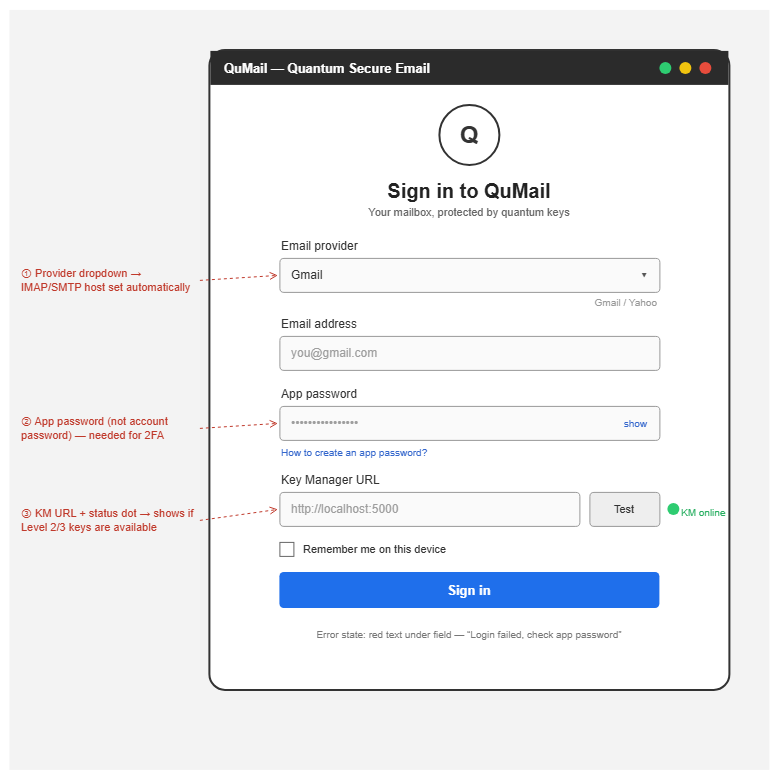

The diagram above was exported from draw.io. Its source (the exported page's mxGraphModel, read from the mxfile embedded in the PNG):
<mxGraphModel dx="1471" dy="803" grid="0" gridSize="10" guides="1" tooltips="1" connect="1" arrows="1" fold="1" page="0" pageScale="1" pageWidth="827" pageHeight="1169" background="#FFFFFF" math="0" shadow="0">
  <root>
    <mxCell id="0" />
    <mxCell id="1" parent="0" />
    <mxCell id="2" parent="1" style="rounded=0;whiteSpace=wrap;html=1;fillColor=#F3F3F3;strokeColor=none;" value="" vertex="1">
      <mxGeometry height="760" width="760" as="geometry" />
    </mxCell>
    <mxCell id="3" parent="1" style="rounded=1;arcSize=3;whiteSpace=wrap;html=1;fillColor=#FFFFFF;strokeColor=#333333;strokeWidth=2;" value="" vertex="1">
      <mxGeometry height="640" width="520" x="200" y="40" as="geometry" />
    </mxCell>
    <mxCell id="4" parent="1" style="rounded=0;whiteSpace=wrap;html=1;fillColor=#2B2B2B;strokeColor=none;fontColor=#FFFFFF;fontStyle=1;fontSize=13;align=left;spacingLeft=12;" value="QuMail — Quantum Secure Email" vertex="1">
      <mxGeometry height="34" width="518" x="201" y="41" as="geometry" />
    </mxCell>
    <mxCell id="5" parent="1" style="ellipse;fillColor=#E74C3C;strokeColor=none;" value="" vertex="1">
      <mxGeometry height="12" width="12" x="690" y="52" as="geometry" />
    </mxCell>
    <mxCell id="6" parent="1" style="ellipse;fillColor=#F1C40F;strokeColor=none;" value="" vertex="1">
      <mxGeometry height="12" width="12" x="670" y="52" as="geometry" />
    </mxCell>
    <mxCell id="7" parent="1" style="ellipse;fillColor=#2ECC71;strokeColor=none;" value="" vertex="1">
      <mxGeometry height="12" width="12" x="650" y="52" as="geometry" />
    </mxCell>
    <mxCell id="8" parent="1" style="ellipse;whiteSpace=wrap;html=1;aspect=fixed;fontSize=24;fontStyle=1;strokeColor=#333333;strokeWidth=2;fillColor=#FFFFFF;fontColor=#333333;" value="Q" vertex="1">
      <mxGeometry height="60" width="60" x="430" y="95" as="geometry" />
    </mxCell>
    <mxCell id="9" parent="1" style="text;html=1;align=left;verticalAlign=middle;whiteSpace=wrap;strokeColor=none;fillColor=none;align=center;fontSize=20;fontStyle=1;fontColor=#222222;" value="Sign in to QuMail" vertex="1">
      <mxGeometry height="30" width="400" x="260" y="165" as="geometry" />
    </mxCell>
    <mxCell id="10" parent="1" style="text;html=1;align=left;verticalAlign=middle;whiteSpace=wrap;strokeColor=none;fillColor=none;align=center;fontSize=11;fontColor=#666666;" value="Your mailbox, protected by quantum keys" vertex="1">
      <mxGeometry height="20" width="400" x="260" y="192" as="geometry" />
    </mxCell>
    <mxCell id="11" parent="1" style="text;html=1;align=left;verticalAlign=middle;whiteSpace=wrap;strokeColor=none;fillColor=none;fontSize=12;fontColor=#333333;" value="Email provider" vertex="1">
      <mxGeometry height="20" width="200" x="270" y="226" as="geometry" />
    </mxCell>
    <mxCell id="12" parent="1" style="rounded=1;arcSize=12;whiteSpace=wrap;html=1;fillColor=#FAFAFA;strokeColor=#999999;align=left;spacingLeft=10;fontColor=#9E9E9E;fontSize=12;fontColor=#333333;" value="Gmail" vertex="1">
      <mxGeometry height="34" width="380" x="270" y="248" as="geometry" />
    </mxCell>
    <mxCell id="13" parent="1" style="text;html=1;align=left;verticalAlign=middle;whiteSpace=wrap;strokeColor=none;fillColor=none;align=center;fontSize=14;fontColor=#555555;" value="▾" vertex="1">
      <mxGeometry height="30" width="30" x="620" y="250" as="geometry" />
    </mxCell>
    <mxCell id="14" parent="1" style="text;html=1;align=left;verticalAlign=middle;whiteSpace=wrap;strokeColor=none;fillColor=none;fontSize=10;fontColor=#999999;align=right;" value="Gmail / Yahoo" vertex="1">
      <mxGeometry height="16" width="110" x="540" y="284" as="geometry" />
    </mxCell>
    <mxCell id="15" parent="1" style="text;html=1;align=left;verticalAlign=middle;whiteSpace=wrap;strokeColor=none;fillColor=none;fontSize=12;fontColor=#333333;" value="Email address" vertex="1">
      <mxGeometry height="20" width="200" x="270" y="304" as="geometry" />
    </mxCell>
    <mxCell id="16" parent="1" style="rounded=1;arcSize=12;whiteSpace=wrap;html=1;fillColor=#FAFAFA;strokeColor=#999999;align=left;spacingLeft=10;fontColor=#9E9E9E;fontSize=12;" value="you@gmail.com" vertex="1">
      <mxGeometry height="34" width="380" x="270" y="326" as="geometry" />
    </mxCell>
    <mxCell id="17" parent="1" style="text;html=1;align=left;verticalAlign=middle;whiteSpace=wrap;strokeColor=none;fillColor=none;fontSize=12;fontColor=#333333;" value="App password" vertex="1">
      <mxGeometry height="20" width="200" x="270" y="374" as="geometry" />
    </mxCell>
    <mxCell id="18" parent="1" style="rounded=1;arcSize=12;whiteSpace=wrap;html=1;fillColor=#FAFAFA;strokeColor=#999999;align=left;spacingLeft=10;fontColor=#9E9E9E;fontSize=12;" value="••••••••••••••••" vertex="1">
      <mxGeometry height="34" width="380" x="270" y="396" as="geometry" />
    </mxCell>
    <mxCell id="19" parent="1" style="text;html=1;align=left;verticalAlign=middle;whiteSpace=wrap;strokeColor=none;fillColor=none;fontSize=10;fontColor=#3366CC;align=right;" value="show" vertex="1">
      <mxGeometry height="18" width="40" x="600" y="404" as="geometry" />
    </mxCell>
    <mxCell id="20" parent="1" style="text;html=1;align=left;verticalAlign=middle;whiteSpace=wrap;strokeColor=none;fillColor=none;fontSize=10;fontColor=#3366CC;" value="How to create an app password?" vertex="1">
      <mxGeometry height="16" width="250" x="270" y="434" as="geometry" />
    </mxCell>
    <mxCell id="21" parent="1" style="text;html=1;align=left;verticalAlign=middle;whiteSpace=wrap;strokeColor=none;fillColor=none;fontSize=12;fontColor=#333333;" value="Key Manager URL" vertex="1">
      <mxGeometry height="20" width="200" x="270" y="460" as="geometry" />
    </mxCell>
    <mxCell id="22" parent="1" style="rounded=1;arcSize=12;whiteSpace=wrap;html=1;fillColor=#FAFAFA;strokeColor=#999999;align=left;spacingLeft=10;fontColor=#9E9E9E;fontSize=12;" value="http://localhost:5000" vertex="1">
      <mxGeometry height="34" width="300" x="270" y="482" as="geometry" />
    </mxCell>
    <mxCell id="23" parent="1" style="rounded=1;arcSize=12;whiteSpace=wrap;html=1;fillColor=#EEEEEE;strokeColor=#999999;fontSize=11;fontColor=#333333;" value="Test" vertex="1">
      <mxGeometry height="34" width="70" x="580" y="482" as="geometry" />
    </mxCell>
    <mxCell id="24" parent="1" style="ellipse;fillColor=#2ECC71;strokeColor=none;" value="" vertex="1">
      <mxGeometry height="12" width="12" x="658" y="493" as="geometry" />
    </mxCell>
    <mxCell id="25" parent="1" style="text;html=1;align=left;verticalAlign=middle;whiteSpace=wrap;strokeColor=none;fillColor=none;fontSize=10;fontColor=#27AE60;" value="KM online" vertex="1">
      <mxGeometry height="18" width="70" x="670" y="493" as="geometry" />
    </mxCell>
    <mxCell id="26" parent="1" style="whiteSpace=wrap;html=1;fillColor=#FFFFFF;strokeColor=#666666;" value="" vertex="1">
      <mxGeometry height="14" width="14" x="270" y="532" as="geometry" />
    </mxCell>
    <mxCell id="27" parent="1" style="text;html=1;align=left;verticalAlign=middle;whiteSpace=wrap;strokeColor=none;fillColor=none;fontSize=11;fontColor=#333333;" value="Remember me on this device" vertex="1">
      <mxGeometry height="20" width="250" x="292" y="529" as="geometry" />
    </mxCell>
    <mxCell id="28" parent="1" style="rounded=1;arcSize=12;whiteSpace=wrap;html=1;fillColor=#1F6FEB;strokeColor=none;fontColor=#FFFFFF;fontStyle=1;fontSize=13;" value="Sign in" vertex="1">
      <mxGeometry height="36" width="380" x="270" y="562" as="geometry" />
    </mxCell>
    <mxCell id="29" parent="1" style="text;html=1;align=left;verticalAlign=middle;whiteSpace=wrap;strokeColor=none;fillColor=none;align=center;fontSize=10;fontColor=#777777;" value="Error state: red text under field — “Login failed, check app password”" vertex="1">
      <mxGeometry height="20" width="460" x="230" y="614" as="geometry" />
    </mxCell>
    <mxCell id="30" parent="1" style="text;html=1;align=left;verticalAlign=middle;whiteSpace=wrap;strokeColor=none;fillColor=none;fontSize=11;fontColor=#C0392B;" value="① Provider dropdown → IMAP/SMTP host set automatically" vertex="1">
      <mxGeometry height="40" width="180" x="10" y="250" as="geometry" />
    </mxCell>
    <mxCell id="31" parent="1" style="text;html=1;align=left;verticalAlign=middle;whiteSpace=wrap;strokeColor=none;fillColor=none;fontSize=11;fontColor=#C0392B;" value="② App password (not account password) — needed for 2FA" vertex="1">
      <mxGeometry height="40" width="180" x="10" y="398" as="geometry" />
    </mxCell>
    <mxCell id="32" parent="1" style="text;html=1;align=left;verticalAlign=middle;whiteSpace=wrap;strokeColor=none;fillColor=none;fontSize=11;fontColor=#C0392B;" value="③ KM URL + status dot → shows if Level 2/3 keys are available" vertex="1">
      <mxGeometry height="50" width="180" x="10" y="485" as="geometry" />
    </mxCell>
    <mxCell id="33" edge="1" parent="1" style="endArrow=open;html=1;strokeColor=#C0392B;dashed=1;endFill=0;">
      <mxGeometry relative="1" as="geometry">
        <mxPoint x="190" y="270" as="sourcePoint" />
        <mxPoint x="268" y="265" as="targetPoint" />
      </mxGeometry>
    </mxCell>
    <mxCell id="34" edge="1" parent="1" style="endArrow=open;html=1;strokeColor=#C0392B;dashed=1;endFill=0;">
      <mxGeometry relative="1" as="geometry">
        <mxPoint x="190" y="418" as="sourcePoint" />
        <mxPoint x="268" y="413" as="targetPoint" />
      </mxGeometry>
    </mxCell>
    <mxCell id="35" edge="1" parent="1" style="endArrow=open;html=1;strokeColor=#C0392B;dashed=1;endFill=0;">
      <mxGeometry relative="1" as="geometry">
        <mxPoint x="190" y="510" as="sourcePoint" />
        <mxPoint x="268" y="499" as="targetPoint" />
      </mxGeometry>
    </mxCell>
  </root>
</mxGraphModel>